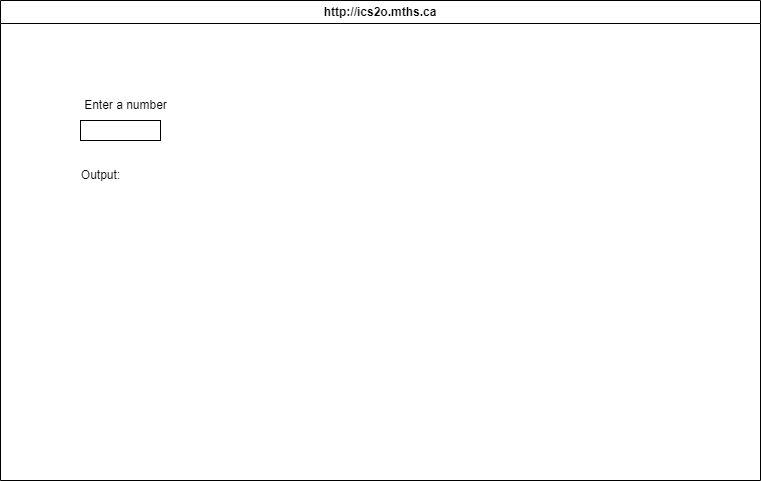

The diagram above was exported from draw.io. Its source (the exported page's mxGraphModel, read from the mxfile embedded in the PNG):
<mxGraphModel dx="1086" dy="686" grid="1" gridSize="10" guides="1" tooltips="1" connect="1" arrows="1" fold="1" page="1" pageScale="1" pageWidth="827" pageHeight="1169" math="0" shadow="0">
  <root>
    <mxCell id="0" />
    <mxCell id="1" parent="0" />
    <mxCell id="2" value="http://ics2o.mths.ca" style="swimlane;whiteSpace=wrap;html=1;" parent="1" vertex="1">
      <mxGeometry x="45" y="40" width="760" height="480" as="geometry" />
    </mxCell>
    <mxCell id="3" value="Enter a number" style="text;html=1;align=center;verticalAlign=middle;resizable=0;points=[];autosize=1;strokeColor=none;fillColor=none;" parent="2" vertex="1">
      <mxGeometry x="70" y="90" width="110" height="30" as="geometry" />
    </mxCell>
    <mxCell id="4" value="Output:" style="text;html=1;align=center;verticalAlign=middle;resizable=0;points=[];autosize=1;strokeColor=none;fillColor=none;" parent="2" vertex="1">
      <mxGeometry x="70" y="160" width="60" height="30" as="geometry" />
    </mxCell>
    <mxCell id="5" value="" style="whiteSpace=wrap;html=1;" parent="2" vertex="1">
      <mxGeometry x="80" y="120" width="80" height="20" as="geometry" />
    </mxCell>
  </root>
</mxGraphModel>